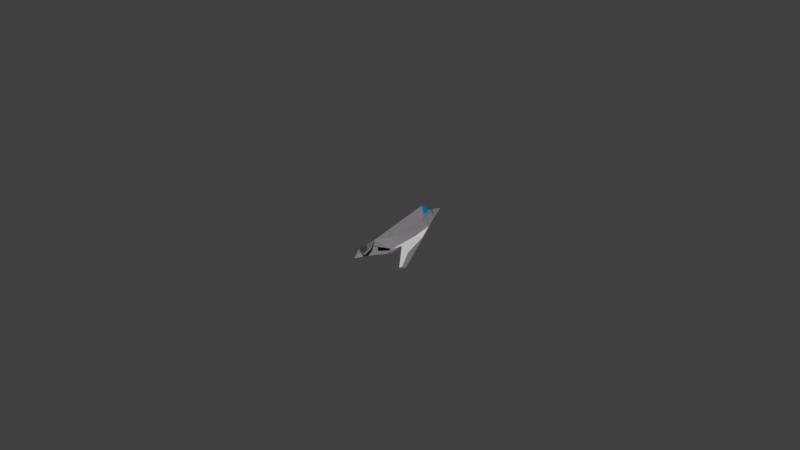 # Source: Player.blend  (saved by Blender 2.78.0; exported with 4.5.12 LTS)
import bpy
from mathutils import Matrix  # noqa: F401  (used for matrix-valued properties, if any)

bpy.ops.wm.read_factory_settings(use_empty=True)
scene = bpy.context.scene
scene.name = 'Scene'

# ---- collections
col_collection_1 = bpy.data.collections.new('Collection 1'); scene.collection.children.link(col_collection_1)
col_collection_1.hide_render = True
col_collection_1.hide_viewport = True
col_collection_2 = bpy.data.collections.new('Collection 2'); scene.collection.children.link(col_collection_2)

# ---- materials (node trees are filled in below, after node groups)
mat_material_016 = bpy.data.materials.new('Material.016')
mat_material_016.alpha_threshold = 0.0
mat_material_016.use_transparent_shadow = False
mat_material_016.diffuse_color = (0.2226, 0.2064, 0.2266, 1.0)
mat_material_016.roughness = 0.5
mat_material_016.line_color = (0.0, 0.0, 0.0, 1.0)
mat_material_022 = bpy.data.materials.new('Material.022')
mat_material_022.alpha_threshold = 0.0
mat_material_022.use_transparent_shadow = False
mat_material_022.diffuse_color = (0.0, 0.0, 0.0, 1.0)
mat_material_022.roughness = 0.5
mat_material_023 = bpy.data.materials.new('Material.023')
mat_material_023.alpha_threshold = 0.0
mat_material_023.use_transparent_shadow = False
mat_material_023.diffuse_color = (0.6738, 0.6738, 0.6738, 1.0)
mat_material_023.specular_color = (0.5926, 0.5926, 0.5926)
mat_material_023.roughness = 0.5
mat_material_024 = bpy.data.materials.new('Material.024')
mat_material_024.alpha_threshold = 0.0
mat_material_024.use_transparent_shadow = False
mat_material_024.diffuse_color = (0.08001, 0.08001, 0.08001, 1.0)
mat_material_024.roughness = 0.5
mat_material_025 = bpy.data.materials.new('Material.025')
mat_material_025.alpha_threshold = 0.0
mat_material_025.use_transparent_shadow = False
mat_material_025.diffuse_color = (0.0, 0.1763, 0.3424, 1.0)
mat_material_025.roughness = 0.5
mat_material_001 = bpy.data.materials.new('Material.001')
mat_material_001.alpha_threshold = 0.0
mat_material_001.use_transparent_shadow = False
mat_material_001.diffuse_color = (0.2226, 0.2064, 0.2266, 1.0)
mat_material_001.roughness = 0.5
mat_material_001.line_color = (0.0, 0.0, 0.0, 1.0)
mat_material_012 = bpy.data.materials.new('Material.012')
mat_material_012.alpha_threshold = 0.0
mat_material_012.use_transparent_shadow = False
mat_material_012.diffuse_color = (0.0, 0.0, 0.0, 1.0)
mat_material_012.roughness = 0.5
mat_material_013 = bpy.data.materials.new('Material.013')
mat_material_013.alpha_threshold = 0.0
mat_material_013.use_transparent_shadow = False
mat_material_013.diffuse_color = (0.6738, 0.6738, 0.6738, 1.0)
mat_material_013.specular_color = (0.5926, 0.5926, 0.5926)
mat_material_013.roughness = 0.5
mat_material_014 = bpy.data.materials.new('Material.014')
mat_material_014.alpha_threshold = 0.0
mat_material_014.use_transparent_shadow = False
mat_material_014.diffuse_color = (0.08001, 0.08001, 0.08001, 1.0)
mat_material_014.roughness = 0.5
mat_material_015 = bpy.data.materials.new('Material.015')
mat_material_015.alpha_threshold = 0.0
mat_material_015.use_transparent_shadow = False
mat_material_015.diffuse_color = (0.0, 0.1763, 0.3424, 1.0)
mat_material_015.roughness = 0.5

# ---- material node trees

# ---- world
world_world = bpy.data.worlds.new('World'); scene.world = world_world
world_world.color = (0.05088, 0.05088, 0.05088)
world_world.use_sun_shadow = False
world_world.sun_shadow_jitter_overblur = 0.0
world_world.cycles.sampling_method = 'MANUAL'

# ---- meshes
me_cube_005 = bpy.data.meshes.new('Cube.005')
me_cube_005.from_pydata([(-0.01331, -26.54, -1.0), (-0.01331, -26.45, 0.07355), (5.518, -26.54, -1.032), (8.099, 0.3368, 0.3635), (8.099, -26.54, -1.032), (8.337, -13.86, 0.2611), (12.13, -24.42, -1.032), (12.13, -24.42, -0.5944), (4.854, 27.06, -0.709), (31.45, -34.42, -1.0), (29.58, -35.5, -0.8933), (14.19, -17.21, -0.5944), (28.09, -41.68, -1.0), (28.53, -36.77, -0.8933), (31.42, -38.05, -1.0), (-0.01331, -44.79, -1.0), (5.518, -35.26, -1.0), (8.099, -32.57, -1.0), (11.34, -28.53, -1.0), (2.821, -32.48, -0.03938), (11.25, -24.24, -0.5705), (4.08, 16.55, 0.5961), (7.834, 10.93, 0.3507), (10.03, 14.8, -0.6347), (-0.01331, 30.75, -0.05363), (5.43, 21.62, -0.6202), (5.576, 19.58, -0.5943), (10.13, 14.85, -0.7668), (9.1, 13.63, -0.5892), (2.841, 24.53, 0.5961), (4.845, 27.08, -0.7087), (4.83, 27.04, -0.5951), (-0.01331, 19.88, 1.441), (-0.01331, 39.15, -0.5766), (21.99, -20.82, -0.7013), (12.05, -1.187, -0.5944), (12.09, -13.57, -0.5944), (12.66, -24.72, -1.0), (-0.03566, -40.37, 0.02408), (7.381, 2.177, 0.06731), (5.059, 5.655, 0.2191), (5.984, 7.531, -0.5174), (8.165, 3.847, -0.5142), (6.33, -19.84, -0.7367), (8.013, -18.09, -0.7367), (8.621, -15.45, -0.685), (5.472, -18.03, -0.4504), (8.234, -15.24, -0.5775), (14.89, 3.872, -0.8187), (15.64, 1.245, -0.8062), (15.86, 1.611, -0.8294), (5.807, -29.76, -0.8461), (10.76, -24.75, -0.8577), (4.122, -25.39, -0.2815), (4.534, -28.31, -0.4376), (3.763, -27.35, -0.2366), (5.754, 14.32, -0.5607), (4.566, 11.14, 0.4089), (9.556, 11.24, -0.389), (4.253, 14.62, 0.5052), (7.751, 9.337, 0.2749), (9.31, -40.42, 0.6716), (9.799, -47.78, 0.7041), (10.73, -47.41, 0.5864), (7.893, -37.27, 0.7044), (0.8764, -37.16, -0.262), (1.404, -27.91, 0.01709), (-0.02449, -33.41, 0.04882), (8.846, -42.52, 0.7042), (0.01331, -26.54, -1.0), (0.01331, -26.45, 0.07355), (-5.518, -26.54, -1.032), (-8.099, 0.3368, 0.3635), (-8.099, -26.54, -1.032), (-8.337, -13.86, 0.2611), (-12.13, -24.42, -1.032), (-12.13, -24.42, -0.5944), (-4.854, 27.06, -0.709), (-31.45, -34.42, -1.0), (-29.58, -35.5, -0.8933), (-14.19, -17.21, -0.5944), (-28.09, -41.68, -1.0), (-28.53, -36.77, -0.8933), (-31.42, -38.05, -1.0), (0.01331, -44.79, -1.0), (-5.518, -35.26, -1.0), (-8.099, -32.57, -1.0), (-11.34, -28.53, -1.0), (-2.821, -32.48, -0.03938), (-11.25, -24.24, -0.5705), (-4.08, 16.55, 0.5961), (-7.834, 10.93, 0.3507), (-10.03, 14.8, -0.6347), (0.01331, 30.75, -0.05363), (-5.43, 21.62, -0.6202), (-5.576, 19.58, -0.5943), (-10.13, 14.85, -0.7668), (-9.1, 13.63, -0.5892), (-2.841, 24.53, 0.5961), (-4.845, 27.08, -0.7087), (-4.83, 27.04, -0.5951), (0.01331, 19.88, 1.441), (0.01331, 39.15, -0.5766), (-21.99, -20.82, -0.7013), (-12.05, -1.187, -0.5944), (-12.09, -13.57, -0.5944), (-12.66, -24.72, -1.0), (0.03566, -40.37, 0.02408), (-7.381, 2.177, 0.06731), (-5.059, 5.655, 0.2191), (-5.984, 7.531, -0.5174), (-8.165, 3.847, -0.5142), (-6.33, -19.84, -0.7367), (-8.013, -18.09, -0.7367), (-8.621, -15.45, -0.685), (-5.472, -18.03, -0.4504), (-8.234, -15.24, -0.5775), (-14.89, 3.872, -0.8187), (-15.64, 1.245, -0.8062), (-15.86, 1.611, -0.8294), (-5.807, -29.76, -0.8461), (-10.76, -24.75, -0.8577), (-4.122, -25.39, -0.2815), (-4.534, -28.31, -0.4376), (-3.763, -27.35, -0.2366), (-5.754, 14.32, -0.5607), (-4.566, 11.14, 0.4089), (-9.556, 11.24, -0.389), (-4.253, 14.62, 0.5052), (-7.751, 9.337, 0.2749), (-9.31, -40.42, 0.6716), (-9.799, -47.78, 0.7041), (-10.73, -47.41, 0.5864), (-7.893, -37.27, 0.7044), (-0.8764, -37.16, -0.262), (-1.404, -27.91, 0.01709), (0.02449, -33.41, 0.04882), (-8.846, -42.52, 0.7042)], [], [(5, 21, 32), (6, 7, 18), (7, 6, 37, 11), (21, 3, 22), (13, 12, 14), (5, 3, 21), (13, 14, 9, 10), (0, 2, 16, 15), (5, 1, 66, 19, 20), (20, 18, 7), (59, 60, 39, 40, 57), (28, 56, 41, 42), (31, 29, 21, 26, 25), (8, 30, 31, 23, 27), (20, 45, 52), (21, 29, 32), (29, 24, 32), (7, 11, 36), (31, 33, 24, 29), (31, 30, 33), (6, 33, 30, 8, 27, 48, 50, 9, 14, 12, 37), (32, 1, 5), (1, 67, 68, 64), (36, 11, 13, 10, 34, 35), (11, 37, 12, 13), (38, 15, 16, 19, 65), (40, 39, 42, 41), (4, 6, 18, 17, 16, 2), (21, 22, 60, 59), (28, 23, 31, 25, 26, 56), (22, 28, 60), (46, 43, 44, 45, 47), (20, 55, 53, 46, 47), (51, 52, 45, 44, 43), (45, 20, 47), (58, 23, 22, 3), (35, 34, 49, 23), (17, 18, 52, 51, 16), (27, 23, 49, 50, 48), (50, 49, 34, 10, 9), (19, 16, 51, 54, 55), (54, 51, 43, 46, 53, 55), (0, 33, 6, 4, 2), (26, 21, 59, 57, 56), (56, 57, 40, 41), (23, 28, 22), (60, 28, 42, 39), (52, 18, 20), (3, 5, 20, 7, 36, 35, 23, 58), (55, 20, 19), (63, 61, 64, 68, 62), (19, 66, 61, 63), (38, 65, 63, 62), (63, 65, 19), (61, 66, 1, 64), (68, 67, 38, 62), (74, 101, 90), (75, 87, 76), (76, 80, 106, 75), (90, 91, 72), (82, 83, 81), (74, 90, 72), (82, 79, 78, 83), (69, 84, 85, 71), (74, 89, 88, 135, 70), (89, 76, 87), (128, 126, 109, 108, 129), (97, 111, 110, 125), (100, 94, 95, 90, 98), (77, 96, 92, 100, 99), (89, 121, 114), (90, 101, 98), (98, 101, 93), (76, 105, 80), (100, 98, 93, 102), (100, 102, 99), (75, 106, 81, 83, 78, 119, 117, 96, 77, 99, 102), (101, 74, 70), (70, 133, 137, 136), (105, 104, 103, 79, 82, 80), (80, 82, 81, 106), (107, 134, 88, 85, 84), (109, 110, 111, 108), (73, 71, 85, 86, 87, 75), (90, 128, 129, 91), (97, 125, 95, 94, 100, 92), (91, 129, 97), (115, 116, 114, 113, 112), (89, 116, 115, 122, 124), (120, 112, 113, 114, 121), (114, 116, 89), (127, 72, 91, 92), (104, 92, 118, 103), (86, 85, 120, 121, 87), (96, 117, 119, 118, 92), (119, 78, 79, 103, 118), (88, 124, 123, 120, 85), (123, 124, 122, 115, 112, 120), (69, 71, 73, 75, 102), (95, 125, 126, 128, 90), (125, 110, 109, 126), (92, 91, 97), (129, 108, 111, 97), (121, 89, 87), (72, 127, 92, 104, 105, 76, 89, 74), (124, 88, 89), (132, 131, 137, 133, 130), (88, 132, 130, 135), (107, 131, 132, 134), (132, 88, 134), (130, 133, 70, 135), (137, 131, 107, 136)])
me_cube_005.polygons.foreach_set('material_index', [0, 0, 0, 0, 3, 0, 3, 0, 0, 0, 1, 1, 0, 0, 1, 4, 4, 2, 0, 0, 0, 0, 0, 2, 3, 0, 1, 0, 0, 0, 0, 1, 1, 1, 1, 0, 2, 0, 0, 0, 0, 1, 0, 0, 1, 0, 1, 0, 0, 0, 0, 0, 0, 0, 0, 3, 0, 0, 0, 0, 3, 0, 3, 0, 0, 0, 1, 1, 0, 0, 1, 4, 4, 2, 0, 0, 0, 0, 0, 2, 3, 0, 1, 0, 0, 0, 0, 1, 1, 1, 1, 0, 2, 0, 0, 0, 0, 1, 0, 0, 1, 0, 1, 0, 0, 0, 0, 0, 0, 0, 0, 3])
me_cube_005.materials.append(mat_material_016)
me_cube_005.materials.append(mat_material_022)
me_cube_005.materials.append(mat_material_023)
me_cube_005.materials.append(mat_material_024)
me_cube_005.materials.append(mat_material_025)
me_cube_005.use_remesh_preserve_volume = False
me_cube_005.use_remesh_preserve_attributes = False
me_cube_005.use_mirror_vertex_groups = False
me_cube_005.update()
me_cube_004 = bpy.data.meshes.new('Cube.004')
me_cube_004.from_pydata([(-0.01331, -26.54, -1.0), (-0.01331, -26.45, 0.07355), (5.518, -26.54, -1.032), (8.099, 0.3368, 0.3635), (8.099, -26.54, -1.032), (8.337, -13.86, 0.2611), (12.13, -24.42, -1.032), (12.13, -24.42, -0.5944), (4.854, 27.06, -0.709), (31.45, -34.42, -1.0), (29.58, -35.5, -0.8933), (14.19, -17.21, -0.5944), (28.09, -41.68, -1.0), (28.53, -36.77, -0.8933), (31.42, -38.05, -1.0), (-0.01331, -44.79, -1.0), (5.518, -35.26, -1.0), (8.099, -32.57, -1.0), (11.34, -28.53, -1.0), (2.821, -32.48, -0.03938), (11.25, -24.24, -0.5705), (4.08, 16.55, 0.5961), (7.834, 10.93, 0.3507), (10.03, 14.8, -0.6347), (-0.01331, 30.75, -0.05363), (5.43, 21.62, -0.6202), (5.576, 19.58, -0.5943), (10.13, 14.85, -0.7668), (9.1, 13.63, -0.5892), (2.841, 24.53, 0.5961), (4.845, 27.08, -0.7087), (4.83, 27.04, -0.5951), (-0.01331, 19.88, 1.441), (-0.01331, 39.15, -0.5766), (21.99, -20.82, -0.7013), (12.05, -1.187, -0.5944), (12.09, -13.57, -0.5944), (12.66, -24.72, -1.0), (-0.03566, -40.37, 0.02408), (7.381, 2.177, 0.06731), (5.059, 5.655, 0.2191), (5.984, 7.531, -0.5174), (8.165, 3.847, -0.5142), (6.33, -19.84, -0.7367), (8.013, -18.09, -0.7367), (8.621, -15.45, -0.685), (5.472, -18.03, -0.4504), (8.234, -15.24, -0.5775), (14.89, 3.872, -0.8187), (15.64, 1.245, -0.8062), (15.86, 1.611, -0.8294), (5.807, -29.76, -0.8461), (10.76, -24.75, -0.8577), (4.122, -25.39, -0.2815), (4.534, -28.31, -0.4376), (3.763, -27.35, -0.2366), (5.754, 14.32, -0.5607), (4.566, 11.14, 0.4089), (9.556, 11.24, -0.389), (4.253, 14.62, 0.5052), (7.751, 9.337, 0.2749), (9.31, -40.42, 0.6716), (9.799, -47.78, 0.7041), (10.73, -47.41, 0.5864), (7.893, -37.27, 0.7044), (0.8764, -37.16, -0.262), (1.404, -27.91, 0.01709), (-0.02449, -33.41, 0.04882), (8.846, -42.52, 0.7042)], [], [(5, 21, 32), (6, 7, 18), (7, 6, 37, 11), (21, 3, 22), (13, 12, 14), (5, 3, 21), (13, 14, 9, 10), (0, 2, 16, 15), (5, 1, 66, 19, 20), (20, 18, 7), (59, 60, 39, 40, 57), (28, 56, 41, 42), (31, 29, 21, 26, 25), (8, 30, 31, 23, 27), (20, 45, 52), (21, 29, 32), (29, 24, 32), (7, 11, 36), (31, 33, 24, 29), (31, 30, 33), (6, 33, 30, 8, 27, 48, 50, 9, 14, 12, 37), (32, 1, 5), (1, 67, 68, 64), (36, 11, 13, 10, 34, 35), (11, 37, 12, 13), (38, 15, 16, 19, 65), (40, 39, 42, 41), (4, 6, 18, 17, 16, 2), (21, 22, 60, 59), (28, 23, 31, 25, 26, 56), (22, 28, 60), (46, 43, 44, 45, 47), (20, 55, 53, 46, 47), (51, 52, 45, 44, 43), (45, 20, 47), (58, 23, 22, 3), (35, 34, 49, 23), (17, 18, 52, 51, 16), (27, 23, 49, 50, 48), (50, 49, 34, 10, 9), (19, 16, 51, 54, 55), (54, 51, 43, 46, 53, 55), (0, 33, 6, 4, 2), (26, 21, 59, 57, 56), (56, 57, 40, 41), (23, 28, 22), (60, 28, 42, 39), (52, 18, 20), (3, 5, 20, 7, 36, 35, 23, 58), (55, 20, 19), (63, 61, 64, 68, 62), (19, 66, 61, 63), (38, 65, 63, 62), (63, 65, 19), (61, 66, 1, 64), (68, 67, 38, 62)])
me_cube_004.polygons.foreach_set('material_index', [0, 0, 0, 0, 3, 0, 3, 0, 0, 0, 1, 1, 0, 0, 1, 4, 4, 2, 0, 0, 0, 0, 0, 2, 3, 0, 1, 0, 0, 0, 0, 1, 1, 1, 1, 0, 2, 0, 0, 0, 0, 1, 0, 0, 1, 0, 1, 0, 0, 0, 0, 0, 0, 0, 0, 3])
me_cube_004.materials.append(mat_material_001)
me_cube_004.materials.append(mat_material_012)
me_cube_004.materials.append(mat_material_013)
me_cube_004.materials.append(mat_material_014)
me_cube_004.materials.append(mat_material_015)
me_cube_004.use_remesh_preserve_volume = False
me_cube_004.use_remesh_preserve_attributes = False
me_cube_004.use_mirror_vertex_groups = False
me_cube_004.update()

# ---- objects
ob_plane_matrix_000 = bpy.data.objects.new('Plane Matrix.000', me_cube_005)
ob_plane_matrix_001 = bpy.data.objects.new('Plane Matrix.001', me_cube_004)

# ---- transforms, parenting, visibility, modifiers, constraints
ob_plane_matrix_000.location = (0.0, -3.853, -0.23)
ob_plane_matrix_000.scale = (0.2512, 0.2512, 1.115)
ob_plane_matrix_000.lineart.crease_threshold = 0.0
ob_plane_matrix_001.location = (0.0, -3.853, -0.23)
ob_plane_matrix_001.scale = (0.2512, 0.2512, 1.115)
ob_plane_matrix_001.lineart.crease_threshold = 0.0

# ---- collection membership
col_collection_1.objects.link(ob_plane_matrix_000)
col_collection_2.objects.link(ob_plane_matrix_001)

# ---- scene / render settings (as saved in the file)
scene.frame_start = 1; scene.frame_end = 250; scene.frame_set(153)
scene.render.engine = 'BLENDER_EEVEE_NEXT'
scene.render.resolution_percentage = 50
scene.render.dither_intensity = 0.0
scene.cycles.use_denoising = False
scene.cycles.samples = 128
scene.cycles.sampling_pattern = 'TABULATED_SOBOL'
scene.cycles.light_sampling_threshold = 0.0
scene.cycles.use_adaptive_sampling = False
scene.cycles.use_light_tree = False
scene.cycles.blur_glossy = 0.0
scene.cycles.sample_clamp_indirect = 0.0
scene.view_settings.view_transform = 'Standard'
bpy.context.view_layer.update()

# ---- added for rendering (the .blend has no active camera and no usable light): camera, sun
cam_auto = bpy.data.cameras.new('AutoCamera')
cam_auto.lens = 50.0
cam_auto.sensor_width = 36.0
cam_auto.clip_end = 1742.9
ob_auto_camera = bpy.data.objects.new('AutoCamera', cam_auto)
scene.collection.objects.link(ob_auto_camera)
ob_auto_camera.location = (99.3111, -123.486, 79.4788)
ob_auto_camera.rotation_euler = (1.09748, -7.21219e-08, 0.694738)
scene.camera = ob_auto_camera
light_auto_sun = bpy.data.lights.new('AutoSun', 'SUN')
light_auto_sun.energy = 3.0
light_auto_sun.angle = 0.0523599
ob_auto_sun = bpy.data.objects.new('AutoSun', light_auto_sun)
scene.collection.objects.link(ob_auto_sun)
ob_auto_sun.rotation_euler = (0.872665, 0.174533, 0.523599)
bpy.context.view_layer.update()
